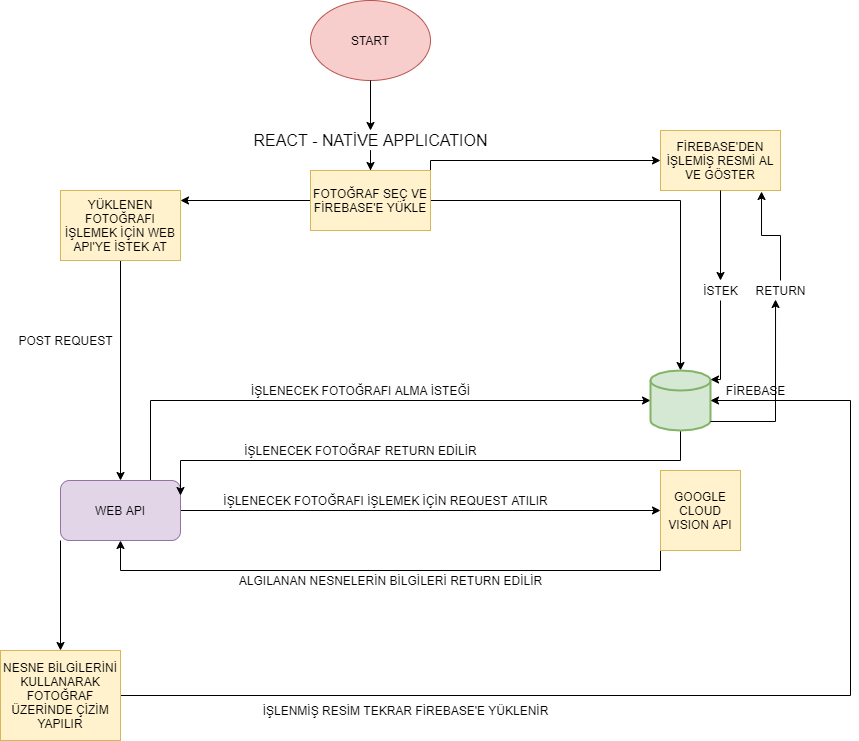

The diagram above was exported from draw.io. Its source (the exported page's mxGraphModel, read from the mxfile embedded in the PNG):
<mxGraphModel dx="1422" dy="794" grid="1" gridSize="10" guides="1" tooltips="1" connect="1" arrows="1" fold="1" page="1" pageScale="1" pageWidth="827" pageHeight="1169" math="0" shadow="0">
  <root>
    <mxCell id="0" />
    <mxCell id="1" parent="0" />
    <mxCell id="mq1qyeMk4YW8w1G-cvPg-38" style="edgeStyle=orthogonalEdgeStyle;rounded=0;orthogonalLoop=1;jettySize=auto;html=1;exitX=0;exitY=0.75;exitDx=0;exitDy=0;entryX=0.5;entryY=1;entryDx=0;entryDy=0;" edge="1" parent="1" source="mq1qyeMk4YW8w1G-cvPg-4" target="mq1qyeMk4YW8w1G-cvPg-5">
      <mxGeometry relative="1" as="geometry">
        <Array as="points">
          <mxPoint x="680" y="580" />
          <mxPoint x="140" y="580" />
        </Array>
      </mxGeometry>
    </mxCell>
    <mxCell id="mq1qyeMk4YW8w1G-cvPg-4" value="GOOGLE CLOUD VISION API" style="whiteSpace=wrap;html=1;aspect=fixed;fillColor=#fff2cc;strokeColor=#d6b656;" vertex="1" parent="1">
      <mxGeometry x="680" y="480" width="80" height="80" as="geometry" />
    </mxCell>
    <mxCell id="mq1qyeMk4YW8w1G-cvPg-29" style="edgeStyle=orthogonalEdgeStyle;rounded=0;orthogonalLoop=1;jettySize=auto;html=1;exitX=0.75;exitY=0;exitDx=0;exitDy=0;entryX=0;entryY=0.5;entryDx=0;entryDy=0;entryPerimeter=0;" edge="1" parent="1" source="mq1qyeMk4YW8w1G-cvPg-5" target="mq1qyeMk4YW8w1G-cvPg-13">
      <mxGeometry relative="1" as="geometry" />
    </mxCell>
    <mxCell id="mq1qyeMk4YW8w1G-cvPg-35" style="edgeStyle=orthogonalEdgeStyle;rounded=0;orthogonalLoop=1;jettySize=auto;html=1;exitX=1;exitY=0.5;exitDx=0;exitDy=0;entryX=0;entryY=0.5;entryDx=0;entryDy=0;" edge="1" parent="1" source="mq1qyeMk4YW8w1G-cvPg-5" target="mq1qyeMk4YW8w1G-cvPg-4">
      <mxGeometry relative="1" as="geometry" />
    </mxCell>
    <mxCell id="mq1qyeMk4YW8w1G-cvPg-40" style="edgeStyle=orthogonalEdgeStyle;rounded=0;orthogonalLoop=1;jettySize=auto;html=1;exitX=0;exitY=1;exitDx=0;exitDy=0;" edge="1" parent="1" source="mq1qyeMk4YW8w1G-cvPg-5">
      <mxGeometry relative="1" as="geometry">
        <mxPoint x="80" y="660" as="targetPoint" />
      </mxGeometry>
    </mxCell>
    <mxCell id="mq1qyeMk4YW8w1G-cvPg-5" value="WEB API" style="rounded=1;whiteSpace=wrap;html=1;fillColor=#e1d5e7;strokeColor=#9673a6;" vertex="1" parent="1">
      <mxGeometry x="80" y="490" width="120" height="60" as="geometry" />
    </mxCell>
    <mxCell id="mq1qyeMk4YW8w1G-cvPg-7" value="İŞLENECEK FOTOĞRAFI İŞLEMEK İÇİN REQUEST ATILIR" style="text;html=1;align=center;verticalAlign=middle;resizable=0;points=[];autosize=1;" vertex="1" parent="1">
      <mxGeometry x="235" y="500" width="340" height="20" as="geometry" />
    </mxCell>
    <mxCell id="mq1qyeMk4YW8w1G-cvPg-11" style="edgeStyle=orthogonalEdgeStyle;rounded=0;orthogonalLoop=1;jettySize=auto;html=1;" edge="1" parent="1" source="mq1qyeMk4YW8w1G-cvPg-46">
      <mxGeometry relative="1" as="geometry">
        <mxPoint x="390" y="180" as="targetPoint" />
      </mxGeometry>
    </mxCell>
    <mxCell id="mq1qyeMk4YW8w1G-cvPg-10" value="START" style="ellipse;whiteSpace=wrap;html=1;fillColor=#f8cecc;strokeColor=#b85450;" vertex="1" parent="1">
      <mxGeometry x="330" y="10" width="120" height="80" as="geometry" />
    </mxCell>
    <mxCell id="mq1qyeMk4YW8w1G-cvPg-17" style="edgeStyle=orthogonalEdgeStyle;rounded=0;orthogonalLoop=1;jettySize=auto;html=1;" edge="1" parent="1" source="mq1qyeMk4YW8w1G-cvPg-12" target="mq1qyeMk4YW8w1G-cvPg-13">
      <mxGeometry relative="1" as="geometry">
        <mxPoint x="390" y="290" as="targetPoint" />
      </mxGeometry>
    </mxCell>
    <mxCell id="mq1qyeMk4YW8w1G-cvPg-22" style="edgeStyle=orthogonalEdgeStyle;rounded=0;orthogonalLoop=1;jettySize=auto;html=1;exitX=0;exitY=0.5;exitDx=0;exitDy=0;" edge="1" parent="1" source="mq1qyeMk4YW8w1G-cvPg-12">
      <mxGeometry relative="1" as="geometry">
        <mxPoint x="200" y="210" as="targetPoint" />
      </mxGeometry>
    </mxCell>
    <mxCell id="mq1qyeMk4YW8w1G-cvPg-48" style="edgeStyle=orthogonalEdgeStyle;rounded=0;orthogonalLoop=1;jettySize=auto;html=1;exitX=1;exitY=0.25;exitDx=0;exitDy=0;entryX=0;entryY=0.5;entryDx=0;entryDy=0;" edge="1" parent="1" source="mq1qyeMk4YW8w1G-cvPg-12" target="mq1qyeMk4YW8w1G-cvPg-49">
      <mxGeometry relative="1" as="geometry">
        <mxPoint x="670" y="195" as="targetPoint" />
        <Array as="points">
          <mxPoint x="450" y="170" />
        </Array>
      </mxGeometry>
    </mxCell>
    <mxCell id="mq1qyeMk4YW8w1G-cvPg-12" value="FOTOĞRAF SEÇ VE FİREBASE'E YÜKLE" style="rounded=0;whiteSpace=wrap;html=1;" vertex="1" parent="1">
      <mxGeometry x="330" y="180" width="120" height="60" as="geometry" />
    </mxCell>
    <mxCell id="mq1qyeMk4YW8w1G-cvPg-36" style="edgeStyle=orthogonalEdgeStyle;rounded=0;orthogonalLoop=1;jettySize=auto;html=1;exitX=0.5;exitY=1;exitDx=0;exitDy=0;exitPerimeter=0;entryX=1;entryY=0.25;entryDx=0;entryDy=0;" edge="1" parent="1" source="mq1qyeMk4YW8w1G-cvPg-13" target="mq1qyeMk4YW8w1G-cvPg-5">
      <mxGeometry relative="1" as="geometry">
        <Array as="points">
          <mxPoint x="700" y="470" />
          <mxPoint x="200" y="470" />
        </Array>
      </mxGeometry>
    </mxCell>
    <mxCell id="mq1qyeMk4YW8w1G-cvPg-13" value="" style="strokeWidth=2;html=1;shape=mxgraph.flowchart.database;whiteSpace=wrap;fillColor=#d5e8d4;strokeColor=#82b366;" vertex="1" parent="1">
      <mxGeometry x="670" y="380" width="60" height="60" as="geometry" />
    </mxCell>
    <mxCell id="mq1qyeMk4YW8w1G-cvPg-20" value="FİREBASE" style="text;html=1;align=center;verticalAlign=middle;resizable=0;points=[];autosize=1;" vertex="1" parent="1">
      <mxGeometry x="740" y="390" width="70" height="20" as="geometry" />
    </mxCell>
    <mxCell id="mq1qyeMk4YW8w1G-cvPg-24" style="edgeStyle=orthogonalEdgeStyle;rounded=0;orthogonalLoop=1;jettySize=auto;html=1;entryX=0.5;entryY=0;entryDx=0;entryDy=0;" edge="1" parent="1" source="mq1qyeMk4YW8w1G-cvPg-23" target="mq1qyeMk4YW8w1G-cvPg-5">
      <mxGeometry relative="1" as="geometry" />
    </mxCell>
    <mxCell id="mq1qyeMk4YW8w1G-cvPg-23" value="YÜKLENEN FOTOĞRAFI İŞLEMEK İÇİN WEB API'YE İSTEK AT" style="rounded=0;whiteSpace=wrap;html=1;" vertex="1" parent="1">
      <mxGeometry x="80" y="200" width="120" height="70" as="geometry" />
    </mxCell>
    <mxCell id="mq1qyeMk4YW8w1G-cvPg-25" value="POST REQUEST" style="text;html=1;align=center;verticalAlign=middle;resizable=0;points=[];autosize=1;" vertex="1" parent="1">
      <mxGeometry x="30" y="340" width="110" height="20" as="geometry" />
    </mxCell>
    <mxCell id="mq1qyeMk4YW8w1G-cvPg-30" value="&lt;font style=&quot;font-size: 12px&quot;&gt;İŞLENECEK FOTOĞRAFI ALMA İSTEĞİ&lt;/font&gt;" style="text;html=1;align=center;verticalAlign=middle;resizable=0;points=[];autosize=1;" vertex="1" parent="1">
      <mxGeometry x="265" y="390" width="230" height="20" as="geometry" />
    </mxCell>
    <mxCell id="mq1qyeMk4YW8w1G-cvPg-37" value="İŞLENECEK FOTOĞRAF RETURN EDİLİR" style="text;html=1;align=center;verticalAlign=middle;resizable=0;points=[];autosize=1;" vertex="1" parent="1">
      <mxGeometry x="255" y="450" width="250" height="20" as="geometry" />
    </mxCell>
    <mxCell id="mq1qyeMk4YW8w1G-cvPg-39" value="ALGILANAN NESNELERİN BİLGİLERİ RETURN EDİLİR" style="text;html=1;align=center;verticalAlign=middle;resizable=0;points=[];autosize=1;" vertex="1" parent="1">
      <mxGeometry x="250" y="580" width="320" height="20" as="geometry" />
    </mxCell>
    <mxCell id="mq1qyeMk4YW8w1G-cvPg-44" style="edgeStyle=orthogonalEdgeStyle;rounded=0;orthogonalLoop=1;jettySize=auto;html=1;exitX=1;exitY=0.5;exitDx=0;exitDy=0;entryX=1;entryY=0.5;entryDx=0;entryDy=0;entryPerimeter=0;" edge="1" parent="1" source="mq1qyeMk4YW8w1G-cvPg-41" target="mq1qyeMk4YW8w1G-cvPg-13">
      <mxGeometry relative="1" as="geometry">
        <Array as="points">
          <mxPoint x="870" y="705" />
          <mxPoint x="870" y="410" />
        </Array>
      </mxGeometry>
    </mxCell>
    <mxCell id="mq1qyeMk4YW8w1G-cvPg-41" value="NESNE BİLGİLERİNİ KULLANARAK FOTOĞRAF ÜZERİNDE ÇİZİM YAPILIR" style="rounded=0;whiteSpace=wrap;html=1;fillColor=#fff2cc;strokeColor=#d6b656;" vertex="1" parent="1">
      <mxGeometry x="20" y="660" width="120" height="90" as="geometry" />
    </mxCell>
    <mxCell id="mq1qyeMk4YW8w1G-cvPg-45" value="İŞLENMİŞ RESİM TEKRAR FİREBASE'E YÜKLENİR" style="text;html=1;align=center;verticalAlign=middle;resizable=0;points=[];autosize=1;" vertex="1" parent="1">
      <mxGeometry x="275" y="710" width="300" height="20" as="geometry" />
    </mxCell>
    <mxCell id="mq1qyeMk4YW8w1G-cvPg-46" value="&lt;font style=&quot;font-size: 16px&quot;&gt;REACT - NATİVE APPLICATION&lt;/font&gt;" style="text;html=1;align=center;verticalAlign=middle;resizable=0;points=[];autosize=1;" vertex="1" parent="1">
      <mxGeometry x="265" y="140" width="250" height="20" as="geometry" />
    </mxCell>
    <mxCell id="mq1qyeMk4YW8w1G-cvPg-47" style="edgeStyle=orthogonalEdgeStyle;rounded=0;orthogonalLoop=1;jettySize=auto;html=1;" edge="1" parent="1" source="mq1qyeMk4YW8w1G-cvPg-10" target="mq1qyeMk4YW8w1G-cvPg-46">
      <mxGeometry relative="1" as="geometry">
        <mxPoint x="390" y="180" as="targetPoint" />
        <mxPoint x="390" y="90" as="sourcePoint" />
      </mxGeometry>
    </mxCell>
    <mxCell id="mq1qyeMk4YW8w1G-cvPg-50" style="edgeStyle=orthogonalEdgeStyle;rounded=0;orthogonalLoop=1;jettySize=auto;html=1;entryX=1;entryY=0.15;entryDx=0;entryDy=0;entryPerimeter=0;" edge="1" parent="1" source="mq1qyeMk4YW8w1G-cvPg-52" target="mq1qyeMk4YW8w1G-cvPg-13">
      <mxGeometry relative="1" as="geometry">
        <Array as="points">
          <mxPoint x="740" y="389" />
        </Array>
      </mxGeometry>
    </mxCell>
    <mxCell id="mq1qyeMk4YW8w1G-cvPg-49" value="FİREBASE'DEN İŞLEMİŞ RESMİ AL VE GÖSTER" style="rounded=0;whiteSpace=wrap;html=1;fillColor=#fff2cc;strokeColor=#d6b656;" vertex="1" parent="1">
      <mxGeometry x="680" y="140" width="120" height="60" as="geometry" />
    </mxCell>
    <mxCell id="mq1qyeMk4YW8w1G-cvPg-52" value="İSTEK" style="text;html=1;align=center;verticalAlign=middle;resizable=0;points=[];autosize=1;" vertex="1" parent="1">
      <mxGeometry x="715" y="290" width="50" height="20" as="geometry" />
    </mxCell>
    <mxCell id="mq1qyeMk4YW8w1G-cvPg-54" style="edgeStyle=orthogonalEdgeStyle;rounded=0;orthogonalLoop=1;jettySize=auto;html=1;" edge="1" parent="1" source="mq1qyeMk4YW8w1G-cvPg-49" target="mq1qyeMk4YW8w1G-cvPg-52">
      <mxGeometry relative="1" as="geometry">
        <mxPoint x="740" y="200" as="sourcePoint" />
        <mxPoint x="740" y="280" as="targetPoint" />
        <Array as="points" />
      </mxGeometry>
    </mxCell>
    <mxCell id="mq1qyeMk4YW8w1G-cvPg-58" style="edgeStyle=orthogonalEdgeStyle;rounded=0;orthogonalLoop=1;jettySize=auto;html=1;entryX=0.842;entryY=1.017;entryDx=0;entryDy=0;entryPerimeter=0;" edge="1" parent="1" source="mq1qyeMk4YW8w1G-cvPg-53" target="mq1qyeMk4YW8w1G-cvPg-49">
      <mxGeometry relative="1" as="geometry" />
    </mxCell>
    <mxCell id="mq1qyeMk4YW8w1G-cvPg-53" value="RETURN" style="text;html=1;align=center;verticalAlign=middle;resizable=0;points=[];autosize=1;" vertex="1" parent="1">
      <mxGeometry x="765" y="290" width="70" height="20" as="geometry" />
    </mxCell>
    <mxCell id="mq1qyeMk4YW8w1G-cvPg-57" style="edgeStyle=orthogonalEdgeStyle;rounded=0;orthogonalLoop=1;jettySize=auto;html=1;exitX=1;exitY=0.85;exitDx=0;exitDy=0;exitPerimeter=0;entryX=0.429;entryY=0.95;entryDx=0;entryDy=0;entryPerimeter=0;" edge="1" parent="1" source="mq1qyeMk4YW8w1G-cvPg-13" target="mq1qyeMk4YW8w1G-cvPg-53">
      <mxGeometry relative="1" as="geometry">
        <mxPoint x="730" y="431" as="sourcePoint" />
        <mxPoint x="780" y="320" as="targetPoint" />
      </mxGeometry>
    </mxCell>
    <mxCell id="mq1qyeMk4YW8w1G-cvPg-59" value="FOTOĞRAF SEÇ VE FİREBASE'E YÜKLE" style="rounded=0;whiteSpace=wrap;html=1;fillColor=#fff2cc;strokeColor=#d6b656;" vertex="1" parent="1">
      <mxGeometry x="330" y="180" width="120" height="60" as="geometry" />
    </mxCell>
    <mxCell id="mq1qyeMk4YW8w1G-cvPg-60" value="YÜKLENEN FOTOĞRAFI İŞLEMEK İÇİN WEB API'YE İSTEK AT" style="rounded=0;whiteSpace=wrap;html=1;fillColor=#fff2cc;strokeColor=#d6b656;" vertex="1" parent="1">
      <mxGeometry x="80" y="200" width="120" height="70" as="geometry" />
    </mxCell>
  </root>
</mxGraphModel>